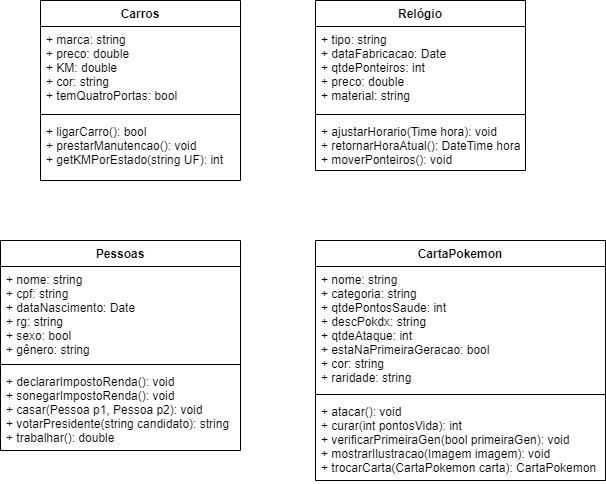

The diagram above was exported from draw.io. Its source (the exported page's mxGraphModel, read from the mxfile embedded in the PNG):
<mxGraphModel dx="1146" dy="660" grid="1" gridSize="10" guides="1" tooltips="1" connect="1" arrows="1" fold="1" page="1" pageScale="1" pageWidth="850" pageHeight="1100" math="0" shadow="0">
  <root>
    <mxCell id="0" />
    <mxCell id="1" parent="0" />
    <mxCell id="6" value="Carros" style="swimlane;fontStyle=1;align=center;verticalAlign=top;childLayout=stackLayout;horizontal=1;startSize=26;horizontalStack=0;resizeParent=1;resizeParentMax=0;resizeLast=0;collapsible=1;marginBottom=0;" vertex="1" parent="1">
      <mxGeometry x="190" y="80" width="200" height="180" as="geometry">
        <mxRectangle x="310" y="240" width="100" height="30" as="alternateBounds" />
      </mxGeometry>
    </mxCell>
    <mxCell id="7" value="+ marca: string&#10;+ preco: double&#10;+ KM: double&#10;+ cor: string&#10;+ temQuatroPortas: bool" style="text;strokeColor=none;fillColor=none;align=left;verticalAlign=top;spacingLeft=4;spacingRight=4;overflow=hidden;rotatable=0;points=[[0,0.5],[1,0.5]];portConstraint=eastwest;" vertex="1" parent="6">
      <mxGeometry y="26" width="200" height="84" as="geometry" />
    </mxCell>
    <mxCell id="8" value="" style="line;strokeWidth=1;fillColor=none;align=left;verticalAlign=middle;spacingTop=-1;spacingLeft=3;spacingRight=3;rotatable=0;labelPosition=right;points=[];portConstraint=eastwest;strokeColor=inherit;" vertex="1" parent="6">
      <mxGeometry y="110" width="200" height="8" as="geometry" />
    </mxCell>
    <mxCell id="9" value="+ ligarCarro(): bool&#10;+ prestarManutencao(): void&#10;+ getKMPorEstado(string UF): int" style="text;strokeColor=none;fillColor=none;align=left;verticalAlign=top;spacingLeft=4;spacingRight=4;overflow=hidden;rotatable=0;points=[[0,0.5],[1,0.5]];portConstraint=eastwest;" vertex="1" parent="6">
      <mxGeometry y="118" width="200" height="62" as="geometry" />
    </mxCell>
    <mxCell id="11" value="Pessoas&#10;" style="swimlane;fontStyle=1;align=center;verticalAlign=top;childLayout=stackLayout;horizontal=1;startSize=26;horizontalStack=0;resizeParent=1;resizeParentMax=0;resizeLast=0;collapsible=1;marginBottom=0;" vertex="1" parent="1">
      <mxGeometry x="150" y="320" width="240" height="210" as="geometry">
        <mxRectangle x="310" y="240" width="100" height="30" as="alternateBounds" />
      </mxGeometry>
    </mxCell>
    <mxCell id="12" value="+ nome: string&#10;+ cpf: string&#10;+ dataNascimento: Date&#10;+ rg: string&#10;+ sexo: bool&#10;+ gênero: string" style="text;strokeColor=none;fillColor=none;align=left;verticalAlign=top;spacingLeft=4;spacingRight=4;overflow=hidden;rotatable=0;points=[[0,0.5],[1,0.5]];portConstraint=eastwest;" vertex="1" parent="11">
      <mxGeometry y="26" width="240" height="94" as="geometry" />
    </mxCell>
    <mxCell id="13" value="" style="line;strokeWidth=1;fillColor=none;align=left;verticalAlign=middle;spacingTop=-1;spacingLeft=3;spacingRight=3;rotatable=0;labelPosition=right;points=[];portConstraint=eastwest;strokeColor=inherit;" vertex="1" parent="11">
      <mxGeometry y="120" width="240" height="8" as="geometry" />
    </mxCell>
    <mxCell id="14" value="+ declararImpostoRenda(): void&#10;+ sonegarImpostoRenda(): void&#10;+ casar(Pessoa p1, Pessoa p2): void&#10;+ votarPresidente(string candidato): string&#10;+ trabalhar(): double" style="text;strokeColor=none;fillColor=none;align=left;verticalAlign=top;spacingLeft=4;spacingRight=4;overflow=hidden;rotatable=0;points=[[0,0.5],[1,0.5]];portConstraint=eastwest;" vertex="1" parent="11">
      <mxGeometry y="128" width="240" height="82" as="geometry" />
    </mxCell>
    <mxCell id="15" value="Relógio" style="swimlane;fontStyle=1;align=center;verticalAlign=top;childLayout=stackLayout;horizontal=1;startSize=26;horizontalStack=0;resizeParent=1;resizeParentMax=0;resizeLast=0;collapsible=1;marginBottom=0;" vertex="1" parent="1">
      <mxGeometry x="465" y="80" width="210" height="170" as="geometry">
        <mxRectangle x="310" y="240" width="100" height="30" as="alternateBounds" />
      </mxGeometry>
    </mxCell>
    <mxCell id="16" value="+ tipo: string&#10;+ dataFabricacao: Date&#10;+ qtdePonteiros: int&#10;+ preco: double&#10;+ material: string" style="text;strokeColor=none;fillColor=none;align=left;verticalAlign=top;spacingLeft=4;spacingRight=4;overflow=hidden;rotatable=0;points=[[0,0.5],[1,0.5]];portConstraint=eastwest;" vertex="1" parent="15">
      <mxGeometry y="26" width="210" height="84" as="geometry" />
    </mxCell>
    <mxCell id="17" value="" style="line;strokeWidth=1;fillColor=none;align=left;verticalAlign=middle;spacingTop=-1;spacingLeft=3;spacingRight=3;rotatable=0;labelPosition=right;points=[];portConstraint=eastwest;strokeColor=inherit;" vertex="1" parent="15">
      <mxGeometry y="110" width="210" height="8" as="geometry" />
    </mxCell>
    <mxCell id="18" value="+ ajustarHorario(Time hora): void&#10;+ retornarHoraAtual(): DateTime hora&#10;+ moverPonteiros(): void" style="text;strokeColor=none;fillColor=none;align=left;verticalAlign=top;spacingLeft=4;spacingRight=4;overflow=hidden;rotatable=0;points=[[0,0.5],[1,0.5]];portConstraint=eastwest;" vertex="1" parent="15">
      <mxGeometry y="118" width="210" height="52" as="geometry" />
    </mxCell>
    <mxCell id="19" value="CartaPokemon" style="swimlane;fontStyle=1;align=center;verticalAlign=top;childLayout=stackLayout;horizontal=1;startSize=26;horizontalStack=0;resizeParent=1;resizeParentMax=0;resizeLast=0;collapsible=1;marginBottom=0;" vertex="1" parent="1">
      <mxGeometry x="465" y="320" width="290" height="240" as="geometry">
        <mxRectangle x="310" y="240" width="100" height="30" as="alternateBounds" />
      </mxGeometry>
    </mxCell>
    <mxCell id="20" value="+ nome: string&#10;+ categoria: string&#10;+ qtdePontosSaude: int&#10;+ descPokdx: string&#10;+ qtdeAtaque: int&#10;+ estaNaPrimeiraGeracao: bool&#10;+ cor: string&#10;+ raridade: string" style="text;strokeColor=none;fillColor=none;align=left;verticalAlign=top;spacingLeft=4;spacingRight=4;overflow=hidden;rotatable=0;points=[[0,0.5],[1,0.5]];portConstraint=eastwest;" vertex="1" parent="19">
      <mxGeometry y="26" width="290" height="124" as="geometry" />
    </mxCell>
    <mxCell id="21" value="" style="line;strokeWidth=1;fillColor=none;align=left;verticalAlign=middle;spacingTop=-1;spacingLeft=3;spacingRight=3;rotatable=0;labelPosition=right;points=[];portConstraint=eastwest;strokeColor=inherit;" vertex="1" parent="19">
      <mxGeometry y="150" width="290" height="8" as="geometry" />
    </mxCell>
    <mxCell id="22" value="+ atacar(): void&#10;+ curar(int pontosVida): int&#10;+ verificarPrimeiraGen(bool primeiraGen): void&#10;+ mostrarIlustracao(Imagem imagem): void &#10;+ trocarCarta(CartaPokemon carta): CartaPokemon" style="text;strokeColor=none;fillColor=none;align=left;verticalAlign=top;spacingLeft=4;spacingRight=4;overflow=hidden;rotatable=0;points=[[0,0.5],[1,0.5]];portConstraint=eastwest;" vertex="1" parent="19">
      <mxGeometry y="158" width="290" height="82" as="geometry" />
    </mxCell>
  </root>
</mxGraphModel>